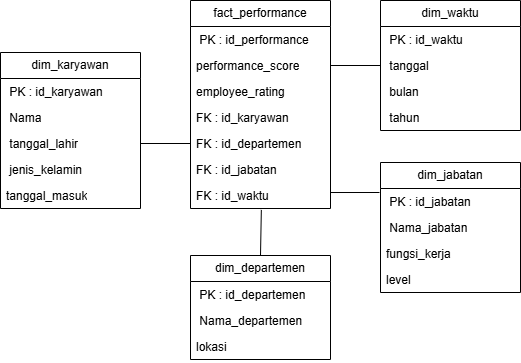

The diagram above was exported from draw.io. Its source (the exported page's mxGraphModel, read from the mxfile embedded in the PNG):
<mxGraphModel dx="992" dy="535" grid="1" gridSize="10" guides="1" tooltips="1" connect="1" arrows="1" fold="1" page="1" pageScale="1" pageWidth="827" pageHeight="1169" math="0" shadow="0">
  <root>
    <mxCell id="0" />
    <mxCell id="1" parent="0" />
    <mxCell id="dzxxghcSdYbKwH1SY1jF-7" value="dim_karyawan" style="swimlane;fontStyle=0;childLayout=stackLayout;horizontal=1;startSize=26;fillColor=none;horizontalStack=0;resizeParent=1;resizeParentMax=0;resizeLast=0;collapsible=1;marginBottom=0;whiteSpace=wrap;html=1;" parent="1" vertex="1">
      <mxGeometry x="170" y="330" width="140" height="156" as="geometry" />
    </mxCell>
    <mxCell id="dzxxghcSdYbKwH1SY1jF-8" value="&amp;nbsp;PK : id_karyawan" style="text;strokeColor=none;fillColor=none;align=left;verticalAlign=top;spacingLeft=4;spacingRight=4;overflow=hidden;rotatable=0;points=[[0,0.5],[1,0.5]];portConstraint=eastwest;whiteSpace=wrap;html=1;" parent="dzxxghcSdYbKwH1SY1jF-7" vertex="1">
      <mxGeometry y="26" width="140" height="26" as="geometry" />
    </mxCell>
    <mxCell id="dzxxghcSdYbKwH1SY1jF-9" value="&amp;nbsp;Nama" style="text;strokeColor=none;fillColor=none;align=left;verticalAlign=top;spacingLeft=4;spacingRight=4;overflow=hidden;rotatable=0;points=[[0,0.5],[1,0.5]];portConstraint=eastwest;whiteSpace=wrap;html=1;" parent="dzxxghcSdYbKwH1SY1jF-7" vertex="1">
      <mxGeometry y="52" width="140" height="26" as="geometry" />
    </mxCell>
    <mxCell id="dzxxghcSdYbKwH1SY1jF-10" value="&amp;nbsp;tanggal_lahir" style="text;strokeColor=none;fillColor=none;align=left;verticalAlign=top;spacingLeft=4;spacingRight=4;overflow=hidden;rotatable=0;points=[[0,0.5],[1,0.5]];portConstraint=eastwest;whiteSpace=wrap;html=1;" parent="dzxxghcSdYbKwH1SY1jF-7" vertex="1">
      <mxGeometry y="78" width="140" height="26" as="geometry" />
    </mxCell>
    <mxCell id="dzxxghcSdYbKwH1SY1jF-12" value="&amp;nbsp;jenis_kelamin" style="text;strokeColor=none;fillColor=none;align=left;verticalAlign=top;spacingLeft=4;spacingRight=4;overflow=hidden;rotatable=0;points=[[0,0.5],[1,0.5]];portConstraint=eastwest;whiteSpace=wrap;html=1;" parent="dzxxghcSdYbKwH1SY1jF-7" vertex="1">
      <mxGeometry y="104" width="140" height="26" as="geometry" />
    </mxCell>
    <mxCell id="dzxxghcSdYbKwH1SY1jF-29" value="tanggal_masuk" style="text;strokeColor=none;fillColor=none;align=left;verticalAlign=top;spacingLeft=4;spacingRight=4;overflow=hidden;rotatable=0;points=[[0,0.5],[1,0.5]];portConstraint=eastwest;whiteSpace=wrap;html=1;" parent="dzxxghcSdYbKwH1SY1jF-7" vertex="1">
      <mxGeometry y="130" width="140" height="26" as="geometry" />
    </mxCell>
    <mxCell id="dzxxghcSdYbKwH1SY1jF-14" value="dim_waktu" style="swimlane;fontStyle=0;childLayout=stackLayout;horizontal=1;startSize=26;fillColor=none;horizontalStack=0;resizeParent=1;resizeParentMax=0;resizeLast=0;collapsible=1;marginBottom=0;whiteSpace=wrap;html=1;" parent="1" vertex="1">
      <mxGeometry x="550" y="278" width="140" height="130" as="geometry" />
    </mxCell>
    <mxCell id="dzxxghcSdYbKwH1SY1jF-15" value="&amp;nbsp;PK : id_waktu" style="text;strokeColor=none;fillColor=none;align=left;verticalAlign=top;spacingLeft=4;spacingRight=4;overflow=hidden;rotatable=0;points=[[0,0.5],[1,0.5]];portConstraint=eastwest;whiteSpace=wrap;html=1;" parent="dzxxghcSdYbKwH1SY1jF-14" vertex="1">
      <mxGeometry y="26" width="140" height="26" as="geometry" />
    </mxCell>
    <mxCell id="dzxxghcSdYbKwH1SY1jF-16" value="&amp;nbsp;tanggal" style="text;strokeColor=none;fillColor=none;align=left;verticalAlign=top;spacingLeft=4;spacingRight=4;overflow=hidden;rotatable=0;points=[[0,0.5],[1,0.5]];portConstraint=eastwest;whiteSpace=wrap;html=1;" parent="dzxxghcSdYbKwH1SY1jF-14" vertex="1">
      <mxGeometry y="52" width="140" height="26" as="geometry" />
    </mxCell>
    <mxCell id="dzxxghcSdYbKwH1SY1jF-17" value="&amp;nbsp;bulan" style="text;strokeColor=none;fillColor=none;align=left;verticalAlign=top;spacingLeft=4;spacingRight=4;overflow=hidden;rotatable=0;points=[[0,0.5],[1,0.5]];portConstraint=eastwest;whiteSpace=wrap;html=1;" parent="dzxxghcSdYbKwH1SY1jF-14" vertex="1">
      <mxGeometry y="78" width="140" height="26" as="geometry" />
    </mxCell>
    <mxCell id="dzxxghcSdYbKwH1SY1jF-18" value="&amp;nbsp;tahun" style="text;strokeColor=none;fillColor=none;align=left;verticalAlign=top;spacingLeft=4;spacingRight=4;overflow=hidden;rotatable=0;points=[[0,0.5],[1,0.5]];portConstraint=eastwest;whiteSpace=wrap;html=1;" parent="dzxxghcSdYbKwH1SY1jF-14" vertex="1">
      <mxGeometry y="104" width="140" height="26" as="geometry" />
    </mxCell>
    <mxCell id="dzxxghcSdYbKwH1SY1jF-21" value="dim_departemen" style="swimlane;fontStyle=0;childLayout=stackLayout;horizontal=1;startSize=26;fillColor=none;horizontalStack=0;resizeParent=1;resizeParentMax=0;resizeLast=0;collapsible=1;marginBottom=0;whiteSpace=wrap;html=1;" parent="1" vertex="1">
      <mxGeometry x="360" y="533" width="140" height="104" as="geometry" />
    </mxCell>
    <mxCell id="dzxxghcSdYbKwH1SY1jF-22" value="&amp;nbsp;PK : id_departemen" style="text;strokeColor=none;fillColor=none;align=left;verticalAlign=top;spacingLeft=4;spacingRight=4;overflow=hidden;rotatable=0;points=[[0,0.5],[1,0.5]];portConstraint=eastwest;whiteSpace=wrap;html=1;" parent="dzxxghcSdYbKwH1SY1jF-21" vertex="1">
      <mxGeometry y="26" width="140" height="26" as="geometry" />
    </mxCell>
    <mxCell id="dzxxghcSdYbKwH1SY1jF-23" value="&amp;nbsp;Nama_departemen" style="text;strokeColor=none;fillColor=none;align=left;verticalAlign=top;spacingLeft=4;spacingRight=4;overflow=hidden;rotatable=0;points=[[0,0.5],[1,0.5]];portConstraint=eastwest;whiteSpace=wrap;html=1;" parent="dzxxghcSdYbKwH1SY1jF-21" vertex="1">
      <mxGeometry y="52" width="140" height="26" as="geometry" />
    </mxCell>
    <mxCell id="dzxxghcSdYbKwH1SY1jF-24" value="lokasi" style="text;strokeColor=none;fillColor=none;align=left;verticalAlign=top;spacingLeft=4;spacingRight=4;overflow=hidden;rotatable=0;points=[[0,0.5],[1,0.5]];portConstraint=eastwest;whiteSpace=wrap;html=1;" parent="dzxxghcSdYbKwH1SY1jF-21" vertex="1">
      <mxGeometry y="78" width="140" height="26" as="geometry" />
    </mxCell>
    <mxCell id="dzxxghcSdYbKwH1SY1jF-30" value="dim_jabatan" style="swimlane;fontStyle=0;childLayout=stackLayout;horizontal=1;startSize=26;fillColor=none;horizontalStack=0;resizeParent=1;resizeParentMax=0;resizeLast=0;collapsible=1;marginBottom=0;whiteSpace=wrap;html=1;" parent="1" vertex="1">
      <mxGeometry x="550" y="440" width="140" height="130" as="geometry" />
    </mxCell>
    <mxCell id="dzxxghcSdYbKwH1SY1jF-31" value="&amp;nbsp;PK : id_jabatan" style="text;strokeColor=none;fillColor=none;align=left;verticalAlign=top;spacingLeft=4;spacingRight=4;overflow=hidden;rotatable=0;points=[[0,0.5],[1,0.5]];portConstraint=eastwest;whiteSpace=wrap;html=1;" parent="dzxxghcSdYbKwH1SY1jF-30" vertex="1">
      <mxGeometry y="26" width="140" height="26" as="geometry" />
    </mxCell>
    <mxCell id="dzxxghcSdYbKwH1SY1jF-32" value="&amp;nbsp;Nama_jabatan" style="text;strokeColor=none;fillColor=none;align=left;verticalAlign=top;spacingLeft=4;spacingRight=4;overflow=hidden;rotatable=0;points=[[0,0.5],[1,0.5]];portConstraint=eastwest;whiteSpace=wrap;html=1;" parent="dzxxghcSdYbKwH1SY1jF-30" vertex="1">
      <mxGeometry y="52" width="140" height="26" as="geometry" />
    </mxCell>
    <mxCell id="dzxxghcSdYbKwH1SY1jF-33" value="fungsi_kerja" style="text;strokeColor=none;fillColor=none;align=left;verticalAlign=top;spacingLeft=4;spacingRight=4;overflow=hidden;rotatable=0;points=[[0,0.5],[1,0.5]];portConstraint=eastwest;whiteSpace=wrap;html=1;" parent="dzxxghcSdYbKwH1SY1jF-30" vertex="1">
      <mxGeometry y="78" width="140" height="26" as="geometry" />
    </mxCell>
    <mxCell id="dzxxghcSdYbKwH1SY1jF-34" value="level" style="text;strokeColor=none;fillColor=none;align=left;verticalAlign=top;spacingLeft=4;spacingRight=4;overflow=hidden;rotatable=0;points=[[0,0.5],[1,0.5]];portConstraint=eastwest;whiteSpace=wrap;html=1;" parent="dzxxghcSdYbKwH1SY1jF-30" vertex="1">
      <mxGeometry y="104" width="140" height="26" as="geometry" />
    </mxCell>
    <mxCell id="dzxxghcSdYbKwH1SY1jF-36" value="fact_performance" style="swimlane;fontStyle=0;childLayout=stackLayout;horizontal=1;startSize=26;fillColor=none;horizontalStack=0;resizeParent=1;resizeParentMax=0;resizeLast=0;collapsible=1;marginBottom=0;whiteSpace=wrap;html=1;" parent="1" vertex="1">
      <mxGeometry x="360" y="278" width="140" height="208" as="geometry" />
    </mxCell>
    <mxCell id="dzxxghcSdYbKwH1SY1jF-37" value="&amp;nbsp;PK : id_performance" style="text;strokeColor=none;fillColor=none;align=left;verticalAlign=top;spacingLeft=4;spacingRight=4;overflow=hidden;rotatable=0;points=[[0,0.5],[1,0.5]];portConstraint=eastwest;whiteSpace=wrap;html=1;" parent="dzxxghcSdYbKwH1SY1jF-36" vertex="1">
      <mxGeometry y="26" width="140" height="26" as="geometry" />
    </mxCell>
    <mxCell id="dzxxghcSdYbKwH1SY1jF-38" value="performance_score" style="text;strokeColor=none;fillColor=none;align=left;verticalAlign=top;spacingLeft=4;spacingRight=4;overflow=hidden;rotatable=0;points=[[0,0.5],[1,0.5]];portConstraint=eastwest;whiteSpace=wrap;html=1;" parent="dzxxghcSdYbKwH1SY1jF-36" vertex="1">
      <mxGeometry y="52" width="140" height="26" as="geometry" />
    </mxCell>
    <mxCell id="dzxxghcSdYbKwH1SY1jF-39" value="employee_rating" style="text;strokeColor=none;fillColor=none;align=left;verticalAlign=top;spacingLeft=4;spacingRight=4;overflow=hidden;rotatable=0;points=[[0,0.5],[1,0.5]];portConstraint=eastwest;whiteSpace=wrap;html=1;" parent="dzxxghcSdYbKwH1SY1jF-36" vertex="1">
      <mxGeometry y="78" width="140" height="26" as="geometry" />
    </mxCell>
    <mxCell id="dzxxghcSdYbKwH1SY1jF-40" value="FK : id_karyawan" style="text;strokeColor=none;fillColor=none;align=left;verticalAlign=top;spacingLeft=4;spacingRight=4;overflow=hidden;rotatable=0;points=[[0,0.5],[1,0.5]];portConstraint=eastwest;whiteSpace=wrap;html=1;" parent="dzxxghcSdYbKwH1SY1jF-36" vertex="1">
      <mxGeometry y="104" width="140" height="26" as="geometry" />
    </mxCell>
    <mxCell id="dzxxghcSdYbKwH1SY1jF-41" value="FK : id_departemen" style="text;strokeColor=none;fillColor=none;align=left;verticalAlign=top;spacingLeft=4;spacingRight=4;overflow=hidden;rotatable=0;points=[[0,0.5],[1,0.5]];portConstraint=eastwest;whiteSpace=wrap;html=1;" parent="dzxxghcSdYbKwH1SY1jF-36" vertex="1">
      <mxGeometry y="130" width="140" height="26" as="geometry" />
    </mxCell>
    <mxCell id="dzxxghcSdYbKwH1SY1jF-42" value="FK : id_jabatan" style="text;strokeColor=none;fillColor=none;align=left;verticalAlign=top;spacingLeft=4;spacingRight=4;overflow=hidden;rotatable=0;points=[[0,0.5],[1,0.5]];portConstraint=eastwest;whiteSpace=wrap;html=1;" parent="dzxxghcSdYbKwH1SY1jF-36" vertex="1">
      <mxGeometry y="156" width="140" height="26" as="geometry" />
    </mxCell>
    <mxCell id="dzxxghcSdYbKwH1SY1jF-43" value="FK : id_waktu" style="text;strokeColor=none;fillColor=none;align=left;verticalAlign=top;spacingLeft=4;spacingRight=4;overflow=hidden;rotatable=0;points=[[0,0.5],[1,0.5]];portConstraint=eastwest;whiteSpace=wrap;html=1;" parent="dzxxghcSdYbKwH1SY1jF-36" vertex="1">
      <mxGeometry y="182" width="140" height="26" as="geometry" />
    </mxCell>
    <mxCell id="dzxxghcSdYbKwH1SY1jF-45" value="" style="endArrow=none;html=1;rounded=0;exitX=1;exitY=0.5;exitDx=0;exitDy=0;entryX=0;entryY=0.5;entryDx=0;entryDy=0;" parent="1" source="dzxxghcSdYbKwH1SY1jF-10" target="dzxxghcSdYbKwH1SY1jF-41" edge="1">
      <mxGeometry width="50" height="50" relative="1" as="geometry">
        <mxPoint x="450" y="460" as="sourcePoint" />
        <mxPoint x="500" y="410" as="targetPoint" />
      </mxGeometry>
    </mxCell>
    <mxCell id="dzxxghcSdYbKwH1SY1jF-46" value="" style="endArrow=none;html=1;rounded=0;exitX=0.506;exitY=1.054;exitDx=0;exitDy=0;entryX=0.5;entryY=0;entryDx=0;entryDy=0;exitPerimeter=0;" parent="1" source="dzxxghcSdYbKwH1SY1jF-43" target="dzxxghcSdYbKwH1SY1jF-21" edge="1">
      <mxGeometry width="50" height="50" relative="1" as="geometry">
        <mxPoint x="410" y="450" as="sourcePoint" />
        <mxPoint x="460" y="450" as="targetPoint" />
      </mxGeometry>
    </mxCell>
    <mxCell id="dzxxghcSdYbKwH1SY1jF-48" value="" style="endArrow=none;html=1;rounded=0;exitX=0;exitY=0.5;exitDx=0;exitDy=0;entryX=1;entryY=0.5;entryDx=0;entryDy=0;" parent="1" source="dzxxghcSdYbKwH1SY1jF-16" target="dzxxghcSdYbKwH1SY1jF-38" edge="1">
      <mxGeometry width="50" height="50" relative="1" as="geometry">
        <mxPoint x="511" y="530" as="sourcePoint" />
        <mxPoint x="510" y="576" as="targetPoint" />
      </mxGeometry>
    </mxCell>
    <mxCell id="dzxxghcSdYbKwH1SY1jF-49" value="" style="endArrow=none;html=1;rounded=0;exitX=1.002;exitY=0.385;exitDx=0;exitDy=0;exitPerimeter=0;" parent="1" source="dzxxghcSdYbKwH1SY1jF-43" edge="1">
      <mxGeometry width="50" height="50" relative="1" as="geometry">
        <mxPoint x="500" y="471" as="sourcePoint" />
        <mxPoint x="549" y="470" as="targetPoint" />
      </mxGeometry>
    </mxCell>
  </root>
</mxGraphModel>